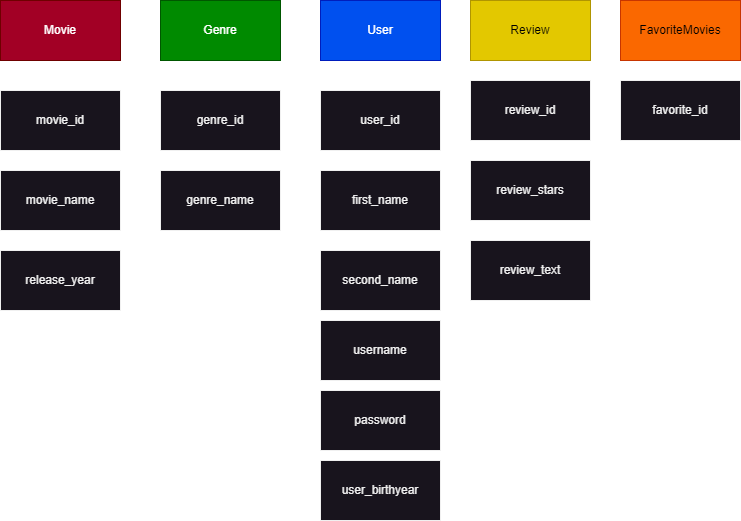

The diagram above was exported from draw.io. Its source (the exported page's mxGraphModel, read from the mxfile embedded in the PNG):
<mxGraphModel dx="787" dy="1392" grid="1" gridSize="10" guides="1" tooltips="1" connect="1" arrows="1" fold="1" page="1" pageScale="1" pageWidth="827" pageHeight="1169" math="0" shadow="0">
  <root>
    <mxCell id="0" />
    <mxCell id="1" parent="0" />
    <mxCell id="vF8ytyTFwACVuliPybEL-1" value="movie_id" style="rounded=0;whiteSpace=wrap;html=1;" vertex="1" parent="1">
      <mxGeometry x="70" y="310" width="120" height="60" as="geometry" />
    </mxCell>
    <mxCell id="vF8ytyTFwACVuliPybEL-2" value="Movie" style="rounded=0;whiteSpace=wrap;html=1;fillColor=#a20025;fontColor=#ffffff;strokeColor=#6F0000;" vertex="1" parent="1">
      <mxGeometry x="70" y="220" width="120" height="60" as="geometry" />
    </mxCell>
    <mxCell id="vF8ytyTFwACVuliPybEL-3" value="movie_name" style="rounded=0;whiteSpace=wrap;html=1;" vertex="1" parent="1">
      <mxGeometry x="70" y="390" width="120" height="60" as="geometry" />
    </mxCell>
    <mxCell id="vF8ytyTFwACVuliPybEL-4" value="release_year" style="rounded=0;whiteSpace=wrap;html=1;" vertex="1" parent="1">
      <mxGeometry x="70" y="470" width="120" height="60" as="geometry" />
    </mxCell>
    <mxCell id="vF8ytyTFwACVuliPybEL-5" value="Genre" style="rounded=0;whiteSpace=wrap;html=1;fillColor=#008a00;fontColor=#ffffff;strokeColor=#005700;" vertex="1" parent="1">
      <mxGeometry x="230" y="220" width="120" height="60" as="geometry" />
    </mxCell>
    <mxCell id="vF8ytyTFwACVuliPybEL-6" value="genre_id" style="rounded=0;whiteSpace=wrap;html=1;" vertex="1" parent="1">
      <mxGeometry x="230" y="310" width="120" height="60" as="geometry" />
    </mxCell>
    <mxCell id="vF8ytyTFwACVuliPybEL-7" value="genre_name" style="rounded=0;whiteSpace=wrap;html=1;" vertex="1" parent="1">
      <mxGeometry x="230" y="390" width="120" height="60" as="geometry" />
    </mxCell>
    <mxCell id="vF8ytyTFwACVuliPybEL-8" value="User" style="rounded=0;whiteSpace=wrap;html=1;fillColor=#0050ef;fontColor=#ffffff;strokeColor=#001DBC;" vertex="1" parent="1">
      <mxGeometry x="390" y="220" width="120" height="60" as="geometry" />
    </mxCell>
    <mxCell id="vF8ytyTFwACVuliPybEL-9" value="user_id" style="rounded=0;whiteSpace=wrap;html=1;" vertex="1" parent="1">
      <mxGeometry x="390" y="310" width="120" height="60" as="geometry" />
    </mxCell>
    <mxCell id="vF8ytyTFwACVuliPybEL-10" value="first_name" style="rounded=0;whiteSpace=wrap;html=1;" vertex="1" parent="1">
      <mxGeometry x="390" y="390" width="120" height="60" as="geometry" />
    </mxCell>
    <mxCell id="vF8ytyTFwACVuliPybEL-11" value="username" style="rounded=0;whiteSpace=wrap;html=1;" vertex="1" parent="1">
      <mxGeometry x="390" y="540" width="120" height="60" as="geometry" />
    </mxCell>
    <mxCell id="vF8ytyTFwACVuliPybEL-12" value="user_birthyear" style="rounded=0;whiteSpace=wrap;html=1;" vertex="1" parent="1">
      <mxGeometry x="390" y="680" width="120" height="60" as="geometry" />
    </mxCell>
    <mxCell id="vF8ytyTFwACVuliPybEL-13" value="second_name" style="rounded=0;whiteSpace=wrap;html=1;" vertex="1" parent="1">
      <mxGeometry x="390" y="470" width="120" height="60" as="geometry" />
    </mxCell>
    <mxCell id="vF8ytyTFwACVuliPybEL-14" value="Review" style="rounded=0;whiteSpace=wrap;html=1;fillColor=#e3c800;fontColor=#000000;strokeColor=#B09500;" vertex="1" parent="1">
      <mxGeometry x="540" y="220" width="120" height="60" as="geometry" />
    </mxCell>
    <mxCell id="vF8ytyTFwACVuliPybEL-15" value="review_id" style="rounded=0;whiteSpace=wrap;html=1;" vertex="1" parent="1">
      <mxGeometry x="540" y="300" width="120" height="60" as="geometry" />
    </mxCell>
    <mxCell id="vF8ytyTFwACVuliPybEL-16" value="password" style="rounded=0;whiteSpace=wrap;html=1;" vertex="1" parent="1">
      <mxGeometry x="390" y="610" width="120" height="60" as="geometry" />
    </mxCell>
    <mxCell id="vF8ytyTFwACVuliPybEL-17" value="review_stars" style="rounded=0;whiteSpace=wrap;html=1;" vertex="1" parent="1">
      <mxGeometry x="540" y="380" width="120" height="60" as="geometry" />
    </mxCell>
    <mxCell id="vF8ytyTFwACVuliPybEL-18" value="review_text" style="rounded=0;whiteSpace=wrap;html=1;" vertex="1" parent="1">
      <mxGeometry x="540" y="460" width="120" height="60" as="geometry" />
    </mxCell>
    <mxCell id="vF8ytyTFwACVuliPybEL-19" value="FavoriteMovies" style="rounded=0;whiteSpace=wrap;html=1;fillColor=#fa6800;fontColor=#000000;strokeColor=#C73500;" vertex="1" parent="1">
      <mxGeometry x="690" y="220" width="120" height="60" as="geometry" />
    </mxCell>
    <mxCell id="vF8ytyTFwACVuliPybEL-20" value="favorite_id" style="rounded=0;whiteSpace=wrap;html=1;" vertex="1" parent="1">
      <mxGeometry x="690" y="300" width="120" height="60" as="geometry" />
    </mxCell>
  </root>
</mxGraphModel>